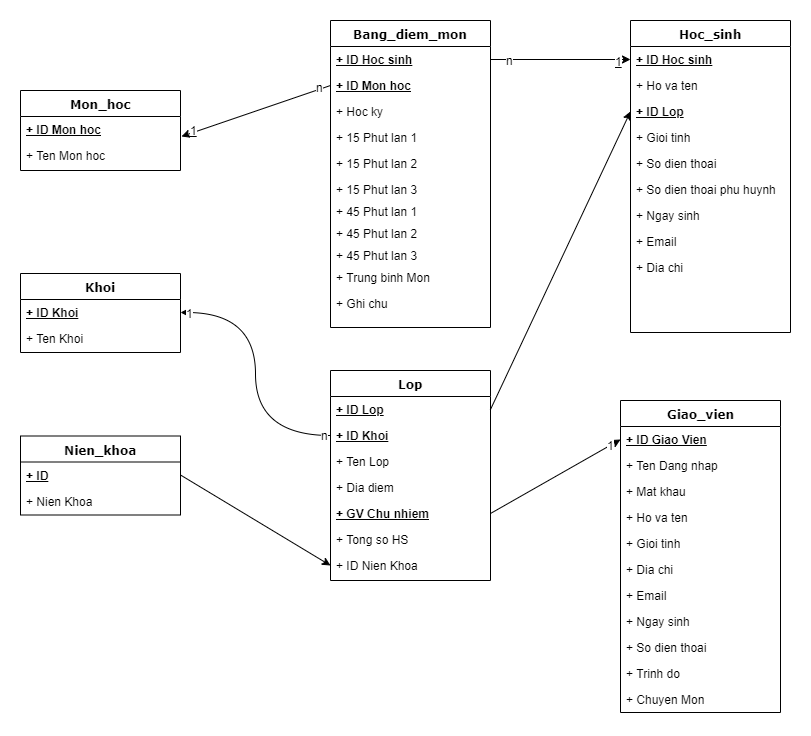

The diagram above was exported from draw.io. Its source (the exported page's mxGraphModel, read from the mxfile embedded in the PNG):
<mxGraphModel dx="2522" dy="1563" grid="1" gridSize="10" guides="1" tooltips="1" connect="1" arrows="1" fold="1" page="1" pageScale="1" pageWidth="1100" pageHeight="850" background="#ffffff" math="0" shadow="0">
  <root>
    <mxCell id="0" />
    <mxCell id="1" parent="0" />
    <mxCell id="78961159f06e98e8-17" value="Giao_vien" style="swimlane;html=1;fontStyle=1;align=center;verticalAlign=top;childLayout=stackLayout;horizontal=1;startSize=26;horizontalStack=0;resizeParent=1;resizeLast=0;collapsible=1;marginBottom=0;swimlaneFillColor=#ffffff;rounded=0;shadow=0;comic=0;labelBackgroundColor=none;strokeWidth=1;fillColor=none;fontFamily=Verdana;fontSize=12" parent="1" vertex="1">
      <mxGeometry x="240" y="-250" width="160" height="312" as="geometry">
        <mxRectangle x="360" y="-94" width="100" height="26" as="alternateBounds" />
      </mxGeometry>
    </mxCell>
    <mxCell id="78961159f06e98e8-21" value="+ ID Giao Vien" style="text;html=1;strokeColor=none;fillColor=none;align=left;verticalAlign=top;spacingLeft=4;spacingRight=4;whiteSpace=wrap;overflow=hidden;rotatable=0;points=[[0,0.5],[1,0.5]];portConstraint=eastwest;fontStyle=5" parent="78961159f06e98e8-17" vertex="1">
      <mxGeometry y="26" width="160" height="26" as="geometry" />
    </mxCell>
    <mxCell id="T9Gsi1MG2eronuH9tcHb-164" value="+ Ten Dang nhap" style="text;html=1;strokeColor=none;fillColor=none;align=left;verticalAlign=top;spacingLeft=4;spacingRight=4;whiteSpace=wrap;overflow=hidden;rotatable=0;points=[[0,0.5],[1,0.5]];portConstraint=eastwest;" parent="78961159f06e98e8-17" vertex="1">
      <mxGeometry y="52" width="160" height="26" as="geometry" />
    </mxCell>
    <mxCell id="T9Gsi1MG2eronuH9tcHb-165" value="+ Mat khau" style="text;html=1;strokeColor=none;fillColor=none;align=left;verticalAlign=top;spacingLeft=4;spacingRight=4;whiteSpace=wrap;overflow=hidden;rotatable=0;points=[[0,0.5],[1,0.5]];portConstraint=eastwest;" parent="78961159f06e98e8-17" vertex="1">
      <mxGeometry y="78" width="160" height="26" as="geometry" />
    </mxCell>
    <mxCell id="T9Gsi1MG2eronuH9tcHb-166" value="+ Ho va ten" style="text;html=1;strokeColor=none;fillColor=none;align=left;verticalAlign=top;spacingLeft=4;spacingRight=4;whiteSpace=wrap;overflow=hidden;rotatable=0;points=[[0,0.5],[1,0.5]];portConstraint=eastwest;" parent="78961159f06e98e8-17" vertex="1">
      <mxGeometry y="104" width="160" height="26" as="geometry" />
    </mxCell>
    <mxCell id="T9Gsi1MG2eronuH9tcHb-167" value="+ Gioi tinh" style="text;html=1;strokeColor=none;fillColor=none;align=left;verticalAlign=top;spacingLeft=4;spacingRight=4;whiteSpace=wrap;overflow=hidden;rotatable=0;points=[[0,0.5],[1,0.5]];portConstraint=eastwest;" parent="78961159f06e98e8-17" vertex="1">
      <mxGeometry y="130" width="160" height="26" as="geometry" />
    </mxCell>
    <mxCell id="T9Gsi1MG2eronuH9tcHb-171" value="+ Dia chi" style="text;html=1;strokeColor=none;fillColor=none;align=left;verticalAlign=top;spacingLeft=4;spacingRight=4;whiteSpace=wrap;overflow=hidden;rotatable=0;points=[[0,0.5],[1,0.5]];portConstraint=eastwest;" parent="78961159f06e98e8-17" vertex="1">
      <mxGeometry y="156" width="160" height="26" as="geometry" />
    </mxCell>
    <mxCell id="T9Gsi1MG2eronuH9tcHb-170" value="+ Email" style="text;html=1;strokeColor=none;fillColor=none;align=left;verticalAlign=top;spacingLeft=4;spacingRight=4;whiteSpace=wrap;overflow=hidden;rotatable=0;points=[[0,0.5],[1,0.5]];portConstraint=eastwest;" parent="78961159f06e98e8-17" vertex="1">
      <mxGeometry y="182" width="160" height="26" as="geometry" />
    </mxCell>
    <mxCell id="T9Gsi1MG2eronuH9tcHb-169" value="+ Ngay sinh" style="text;html=1;strokeColor=none;fillColor=none;align=left;verticalAlign=top;spacingLeft=4;spacingRight=4;whiteSpace=wrap;overflow=hidden;rotatable=0;points=[[0,0.5],[1,0.5]];portConstraint=eastwest;" parent="78961159f06e98e8-17" vertex="1">
      <mxGeometry y="208" width="160" height="26" as="geometry" />
    </mxCell>
    <mxCell id="T9Gsi1MG2eronuH9tcHb-168" value="+ So dien thoai" style="text;html=1;strokeColor=none;fillColor=none;align=left;verticalAlign=top;spacingLeft=4;spacingRight=4;whiteSpace=wrap;overflow=hidden;rotatable=0;points=[[0,0.5],[1,0.5]];portConstraint=eastwest;" parent="78961159f06e98e8-17" vertex="1">
      <mxGeometry y="234" width="160" height="26" as="geometry" />
    </mxCell>
    <mxCell id="9FF3OcsqNSNpH3_MQ3Np-2" value="+ Trinh do" style="text;html=1;strokeColor=none;fillColor=none;align=left;verticalAlign=top;spacingLeft=4;spacingRight=4;whiteSpace=wrap;overflow=hidden;rotatable=0;points=[[0,0.5],[1,0.5]];portConstraint=eastwest;" parent="78961159f06e98e8-17" vertex="1">
      <mxGeometry y="260" width="160" height="26" as="geometry" />
    </mxCell>
    <mxCell id="9FF3OcsqNSNpH3_MQ3Np-3" value="+ Chuyen Mon" style="text;html=1;strokeColor=none;fillColor=none;align=left;verticalAlign=top;spacingLeft=4;spacingRight=4;whiteSpace=wrap;overflow=hidden;rotatable=0;points=[[0,0.5],[1,0.5]];portConstraint=eastwest;" parent="78961159f06e98e8-17" vertex="1">
      <mxGeometry y="286" width="160" height="26" as="geometry" />
    </mxCell>
    <mxCell id="78961159f06e98e8-30" value="Hoc_sinh" style="swimlane;html=1;fontStyle=1;align=center;verticalAlign=top;childLayout=stackLayout;horizontal=1;startSize=26;horizontalStack=0;resizeParent=1;resizeLast=0;collapsible=1;marginBottom=0;swimlaneFillColor=#ffffff;rounded=0;shadow=0;comic=0;labelBackgroundColor=none;strokeWidth=1;fillColor=none;fontFamily=Verdana;fontSize=12" parent="1" vertex="1">
      <mxGeometry x="250" y="-630" width="160" height="312" as="geometry" />
    </mxCell>
    <mxCell id="78961159f06e98e8-31" value="+ ID Hoc sinh" style="text;html=1;strokeColor=none;fillColor=none;align=left;verticalAlign=top;spacingLeft=4;spacingRight=4;whiteSpace=wrap;overflow=hidden;rotatable=0;points=[[0,0.5],[1,0.5]];portConstraint=eastwest;fontStyle=5" parent="78961159f06e98e8-30" vertex="1">
      <mxGeometry y="26" width="160" height="26" as="geometry" />
    </mxCell>
    <mxCell id="T9Gsi1MG2eronuH9tcHb-46" value="+ Ho va ten" style="text;html=1;strokeColor=none;fillColor=none;align=left;verticalAlign=top;spacingLeft=4;spacingRight=4;whiteSpace=wrap;overflow=hidden;rotatable=0;points=[[0,0.5],[1,0.5]];portConstraint=eastwest;" parent="78961159f06e98e8-30" vertex="1">
      <mxGeometry y="52" width="160" height="26" as="geometry" />
    </mxCell>
    <mxCell id="T9Gsi1MG2eronuH9tcHb-8" value="+ ID Lop" style="text;html=1;strokeColor=none;fillColor=none;align=left;verticalAlign=top;spacingLeft=4;spacingRight=4;whiteSpace=wrap;overflow=hidden;rotatable=0;points=[[0,0.5],[1,0.5]];portConstraint=eastwest;fontStyle=5" parent="78961159f06e98e8-30" vertex="1">
      <mxGeometry y="78" width="160" height="26" as="geometry" />
    </mxCell>
    <mxCell id="78961159f06e98e8-25" value="+ Gioi tinh" style="text;html=1;strokeColor=none;fillColor=none;align=left;verticalAlign=top;spacingLeft=4;spacingRight=4;whiteSpace=wrap;overflow=hidden;rotatable=0;points=[[0,0.5],[1,0.5]];portConstraint=eastwest;" parent="78961159f06e98e8-30" vertex="1">
      <mxGeometry y="104" width="160" height="26" as="geometry" />
    </mxCell>
    <mxCell id="T9Gsi1MG2eronuH9tcHb-153" value="+ So dien thoai" style="text;html=1;strokeColor=none;fillColor=none;align=left;verticalAlign=top;spacingLeft=4;spacingRight=4;whiteSpace=wrap;overflow=hidden;rotatable=0;points=[[0,0.5],[1,0.5]];portConstraint=eastwest;" parent="78961159f06e98e8-30" vertex="1">
      <mxGeometry y="130" width="160" height="26" as="geometry" />
    </mxCell>
    <mxCell id="T9Gsi1MG2eronuH9tcHb-49" value="+ So dien thoai phu huynh" style="text;html=1;strokeColor=none;fillColor=none;align=left;verticalAlign=top;spacingLeft=4;spacingRight=4;whiteSpace=wrap;overflow=hidden;rotatable=0;points=[[0,0.5],[1,0.5]];portConstraint=eastwest;" parent="78961159f06e98e8-30" vertex="1">
      <mxGeometry y="156" width="160" height="26" as="geometry" />
    </mxCell>
    <mxCell id="T9Gsi1MG2eronuH9tcHb-152" value="+ Ngay sinh" style="text;html=1;strokeColor=none;fillColor=none;align=left;verticalAlign=top;spacingLeft=4;spacingRight=4;whiteSpace=wrap;overflow=hidden;rotatable=0;points=[[0,0.5],[1,0.5]];portConstraint=eastwest;" parent="78961159f06e98e8-30" vertex="1">
      <mxGeometry y="182" width="160" height="26" as="geometry" />
    </mxCell>
    <mxCell id="T9Gsi1MG2eronuH9tcHb-154" value="+ Email" style="text;html=1;strokeColor=none;fillColor=none;align=left;verticalAlign=top;spacingLeft=4;spacingRight=4;whiteSpace=wrap;overflow=hidden;rotatable=0;points=[[0,0.5],[1,0.5]];portConstraint=eastwest;" parent="78961159f06e98e8-30" vertex="1">
      <mxGeometry y="208" width="160" height="26" as="geometry" />
    </mxCell>
    <mxCell id="T9Gsi1MG2eronuH9tcHb-155" value="+ Dia chi" style="text;html=1;strokeColor=none;fillColor=none;align=left;verticalAlign=top;spacingLeft=4;spacingRight=4;whiteSpace=wrap;overflow=hidden;rotatable=0;points=[[0,0.5],[1,0.5]];portConstraint=eastwest;" parent="78961159f06e98e8-30" vertex="1">
      <mxGeometry y="234" width="160" height="26" as="geometry" />
    </mxCell>
    <mxCell id="78961159f06e98e8-43" value="Lop" style="swimlane;html=1;fontStyle=1;align=center;verticalAlign=top;childLayout=stackLayout;horizontal=1;startSize=26;horizontalStack=0;resizeParent=1;resizeLast=0;collapsible=1;marginBottom=0;swimlaneFillColor=#ffffff;rounded=0;shadow=0;comic=0;labelBackgroundColor=none;strokeWidth=1;fillColor=none;fontFamily=Verdana;fontSize=12" parent="1" vertex="1">
      <mxGeometry x="-50" y="-280" width="160" height="210" as="geometry" />
    </mxCell>
    <mxCell id="78961159f06e98e8-44" value="+ ID Lop" style="text;html=1;strokeColor=none;fillColor=none;align=left;verticalAlign=top;spacingLeft=4;spacingRight=4;whiteSpace=wrap;overflow=hidden;rotatable=0;points=[[0,0.5],[1,0.5]];portConstraint=eastwest;fontStyle=5" parent="78961159f06e98e8-43" vertex="1">
      <mxGeometry y="26" width="160" height="26" as="geometry" />
    </mxCell>
    <mxCell id="78961159f06e98e8-50" value="+ ID Khoi" style="text;html=1;strokeColor=none;fillColor=none;align=left;verticalAlign=top;spacingLeft=4;spacingRight=4;whiteSpace=wrap;overflow=hidden;rotatable=0;points=[[0,0.5],[1,0.5]];portConstraint=eastwest;fontStyle=5" parent="78961159f06e98e8-43" vertex="1">
      <mxGeometry y="52" width="160" height="26" as="geometry" />
    </mxCell>
    <mxCell id="78961159f06e98e8-45" value="+ Ten Lop" style="text;html=1;strokeColor=none;fillColor=none;align=left;verticalAlign=top;spacingLeft=4;spacingRight=4;whiteSpace=wrap;overflow=hidden;rotatable=0;points=[[0,0.5],[1,0.5]];portConstraint=eastwest;fontStyle=0" parent="78961159f06e98e8-43" vertex="1">
      <mxGeometry y="78" width="160" height="26" as="geometry" />
    </mxCell>
    <mxCell id="78961159f06e98e8-49" value="+ Dia diem" style="text;html=1;strokeColor=none;fillColor=none;align=left;verticalAlign=top;spacingLeft=4;spacingRight=4;whiteSpace=wrap;overflow=hidden;rotatable=0;points=[[0,0.5],[1,0.5]];portConstraint=eastwest;" parent="78961159f06e98e8-43" vertex="1">
      <mxGeometry y="104" width="160" height="26" as="geometry" />
    </mxCell>
    <mxCell id="T9Gsi1MG2eronuH9tcHb-10" value="+ GV Chu nhiem" style="text;html=1;strokeColor=none;fillColor=none;align=left;verticalAlign=top;spacingLeft=4;spacingRight=4;whiteSpace=wrap;overflow=hidden;rotatable=0;points=[[0,0.5],[1,0.5]];portConstraint=eastwest;fontStyle=5" parent="78961159f06e98e8-43" vertex="1">
      <mxGeometry y="130" width="160" height="26" as="geometry" />
    </mxCell>
    <mxCell id="9FF3OcsqNSNpH3_MQ3Np-1" value="+ Tong so HS&lt;br&gt;" style="text;html=1;strokeColor=none;fillColor=none;align=left;verticalAlign=top;spacingLeft=4;spacingRight=4;whiteSpace=wrap;overflow=hidden;rotatable=0;points=[[0,0.5],[1,0.5]];portConstraint=eastwest;" parent="78961159f06e98e8-43" vertex="1">
      <mxGeometry y="156" width="160" height="26" as="geometry" />
    </mxCell>
    <mxCell id="9FF3OcsqNSNpH3_MQ3Np-9" value="+ ID Nien Khoa" style="text;html=1;strokeColor=none;fillColor=none;align=left;verticalAlign=top;spacingLeft=4;spacingRight=4;whiteSpace=wrap;overflow=hidden;rotatable=0;points=[[0,0.5],[1,0.5]];portConstraint=eastwest;" parent="78961159f06e98e8-43" vertex="1">
      <mxGeometry y="182" width="160" height="26" as="geometry" />
    </mxCell>
    <mxCell id="78961159f06e98e8-69" value="Bang_diem_mon" style="swimlane;html=1;fontStyle=1;align=center;verticalAlign=top;childLayout=stackLayout;horizontal=1;startSize=26;horizontalStack=0;resizeParent=1;resizeLast=0;collapsible=1;marginBottom=0;swimlaneFillColor=#ffffff;rounded=0;shadow=0;comic=0;labelBackgroundColor=none;strokeWidth=1;fillColor=none;fontFamily=Verdana;fontSize=12" parent="1" vertex="1">
      <mxGeometry x="-50" y="-630" width="160" height="307" as="geometry" />
    </mxCell>
    <mxCell id="78961159f06e98e8-74" value="+ ID Hoc sinh" style="text;html=1;strokeColor=none;fillColor=none;align=left;verticalAlign=top;spacingLeft=4;spacingRight=4;whiteSpace=wrap;overflow=hidden;rotatable=0;points=[[0,0.5],[1,0.5]];portConstraint=eastwest;fontStyle=5" parent="78961159f06e98e8-69" vertex="1">
      <mxGeometry y="26" width="160" height="26" as="geometry" />
    </mxCell>
    <mxCell id="78961159f06e98e8-71" value="+ ID Mon hoc" style="text;html=1;strokeColor=none;fillColor=none;align=left;verticalAlign=top;spacingLeft=4;spacingRight=4;whiteSpace=wrap;overflow=hidden;rotatable=0;points=[[0,0.5],[1,0.5]];portConstraint=eastwest;fontStyle=5" parent="78961159f06e98e8-69" vertex="1">
      <mxGeometry y="52" width="160" height="26" as="geometry" />
    </mxCell>
    <mxCell id="T9Gsi1MG2eronuH9tcHb-60" value="+ Hoc ky" style="text;html=1;strokeColor=none;fillColor=none;align=left;verticalAlign=top;spacingLeft=4;spacingRight=4;whiteSpace=wrap;overflow=hidden;rotatable=0;points=[[0,0.5],[1,0.5]];portConstraint=eastwest;" parent="78961159f06e98e8-69" vertex="1">
      <mxGeometry y="78" width="160" height="26" as="geometry" />
    </mxCell>
    <mxCell id="78961159f06e98e8-75" value="+ 15 Phut lan 1" style="text;html=1;strokeColor=none;fillColor=none;align=left;verticalAlign=top;spacingLeft=4;spacingRight=4;whiteSpace=wrap;overflow=hidden;rotatable=0;points=[[0,0.5],[1,0.5]];portConstraint=eastwest;" parent="78961159f06e98e8-69" vertex="1">
      <mxGeometry y="104" width="160" height="26" as="geometry" />
    </mxCell>
    <mxCell id="T9Gsi1MG2eronuH9tcHb-51" value="+ 15 Phut lan 2" style="text;html=1;strokeColor=none;fillColor=none;align=left;verticalAlign=top;spacingLeft=4;spacingRight=4;whiteSpace=wrap;overflow=hidden;rotatable=0;points=[[0,0.5],[1,0.5]];portConstraint=eastwest;" parent="78961159f06e98e8-69" vertex="1">
      <mxGeometry y="130" width="160" height="26" as="geometry" />
    </mxCell>
    <mxCell id="T9Gsi1MG2eronuH9tcHb-52" value="+ 15 Phut lan 3" style="text;html=1;strokeColor=none;fillColor=none;align=left;verticalAlign=top;spacingLeft=4;spacingRight=4;whiteSpace=wrap;overflow=hidden;rotatable=0;points=[[0,0.5],[1,0.5]];portConstraint=eastwest;" parent="78961159f06e98e8-69" vertex="1">
      <mxGeometry y="156" width="160" height="22" as="geometry" />
    </mxCell>
    <mxCell id="T9Gsi1MG2eronuH9tcHb-53" value="+ 45 Phut lan 1" style="text;html=1;strokeColor=none;fillColor=none;align=left;verticalAlign=top;spacingLeft=4;spacingRight=4;whiteSpace=wrap;overflow=hidden;rotatable=0;points=[[0,0.5],[1,0.5]];portConstraint=eastwest;" parent="78961159f06e98e8-69" vertex="1">
      <mxGeometry y="178" width="160" height="22" as="geometry" />
    </mxCell>
    <mxCell id="T9Gsi1MG2eronuH9tcHb-54" value="+ 45 Phut lan 2" style="text;html=1;strokeColor=none;fillColor=none;align=left;verticalAlign=top;spacingLeft=4;spacingRight=4;whiteSpace=wrap;overflow=hidden;rotatable=0;points=[[0,0.5],[1,0.5]];portConstraint=eastwest;" parent="78961159f06e98e8-69" vertex="1">
      <mxGeometry y="200" width="160" height="22" as="geometry" />
    </mxCell>
    <mxCell id="T9Gsi1MG2eronuH9tcHb-56" value="+ 45 Phut lan 3" style="text;html=1;strokeColor=none;fillColor=none;align=left;verticalAlign=top;spacingLeft=4;spacingRight=4;whiteSpace=wrap;overflow=hidden;rotatable=0;points=[[0,0.5],[1,0.5]];portConstraint=eastwest;" parent="78961159f06e98e8-69" vertex="1">
      <mxGeometry y="222" width="160" height="22" as="geometry" />
    </mxCell>
    <mxCell id="T9Gsi1MG2eronuH9tcHb-110" value="+ Trung binh Mon" style="text;html=1;strokeColor=none;fillColor=none;align=left;verticalAlign=top;spacingLeft=4;spacingRight=4;whiteSpace=wrap;overflow=hidden;rotatable=0;points=[[0,0.5],[1,0.5]];portConstraint=eastwest;" parent="78961159f06e98e8-69" vertex="1">
      <mxGeometry y="244" width="160" height="26" as="geometry" />
    </mxCell>
    <mxCell id="T9Gsi1MG2eronuH9tcHb-59" value="+ Ghi chu" style="text;html=1;strokeColor=none;fillColor=none;align=left;verticalAlign=top;spacingLeft=4;spacingRight=4;whiteSpace=wrap;overflow=hidden;rotatable=0;points=[[0,0.5],[1,0.5]];portConstraint=eastwest;" parent="78961159f06e98e8-69" vertex="1">
      <mxGeometry y="270" width="160" height="26" as="geometry" />
    </mxCell>
    <mxCell id="T9Gsi1MG2eronuH9tcHb-27" value="Mon_hoc" style="swimlane;html=1;fontStyle=1;align=center;verticalAlign=top;childLayout=stackLayout;horizontal=1;startSize=26;horizontalStack=0;resizeParent=1;resizeLast=0;collapsible=1;marginBottom=0;swimlaneFillColor=#ffffff;rounded=0;shadow=0;comic=0;labelBackgroundColor=none;strokeWidth=1;fillColor=none;fontFamily=Verdana;fontSize=12" parent="1" vertex="1">
      <mxGeometry x="-360" y="-560" width="160" height="80" as="geometry" />
    </mxCell>
    <mxCell id="T9Gsi1MG2eronuH9tcHb-28" value="+ ID Mon hoc" style="text;html=1;strokeColor=none;fillColor=none;align=left;verticalAlign=top;spacingLeft=4;spacingRight=4;whiteSpace=wrap;overflow=hidden;rotatable=0;points=[[0,0.5],[1,0.5]];portConstraint=eastwest;fontStyle=5" parent="T9Gsi1MG2eronuH9tcHb-27" vertex="1">
      <mxGeometry y="26" width="160" height="26" as="geometry" />
    </mxCell>
    <mxCell id="T9Gsi1MG2eronuH9tcHb-29" value="+ Ten Mon hoc" style="text;html=1;strokeColor=none;fillColor=none;align=left;verticalAlign=top;spacingLeft=4;spacingRight=4;whiteSpace=wrap;overflow=hidden;rotatable=0;points=[[0,0.5],[1,0.5]];portConstraint=eastwest;" parent="T9Gsi1MG2eronuH9tcHb-27" vertex="1">
      <mxGeometry y="52" width="160" height="26" as="geometry" />
    </mxCell>
    <mxCell id="T9Gsi1MG2eronuH9tcHb-111" value="Khoi" style="swimlane;html=1;fontStyle=1;align=center;verticalAlign=top;childLayout=stackLayout;horizontal=1;startSize=26;horizontalStack=0;resizeParent=1;resizeLast=0;collapsible=1;marginBottom=0;swimlaneFillColor=#ffffff;rounded=0;shadow=0;comic=0;labelBackgroundColor=none;strokeWidth=1;fillColor=none;fontFamily=Verdana;fontSize=12" parent="1" vertex="1">
      <mxGeometry x="-360" y="-377" width="160" height="79" as="geometry" />
    </mxCell>
    <mxCell id="T9Gsi1MG2eronuH9tcHb-112" value="+ ID Khoi" style="text;html=1;strokeColor=none;fillColor=none;align=left;verticalAlign=top;spacingLeft=4;spacingRight=4;whiteSpace=wrap;overflow=hidden;rotatable=0;points=[[0,0.5],[1,0.5]];portConstraint=eastwest;fontStyle=5" parent="T9Gsi1MG2eronuH9tcHb-111" vertex="1">
      <mxGeometry y="26" width="160" height="26" as="geometry" />
    </mxCell>
    <mxCell id="T9Gsi1MG2eronuH9tcHb-113" value="+ Ten Khoi" style="text;html=1;strokeColor=none;fillColor=none;align=left;verticalAlign=top;spacingLeft=4;spacingRight=4;whiteSpace=wrap;overflow=hidden;rotatable=0;points=[[0,0.5],[1,0.5]];portConstraint=eastwest;" parent="T9Gsi1MG2eronuH9tcHb-111" vertex="1">
      <mxGeometry y="52" width="160" height="26" as="geometry" />
    </mxCell>
    <mxCell id="T9Gsi1MG2eronuH9tcHb-144" style="edgeStyle=none;rounded=0;orthogonalLoop=1;jettySize=auto;html=1;exitX=0;exitY=0.5;exitDx=0;exitDy=0;entryX=1;entryY=0.5;entryDx=0;entryDy=0;startArrow=classic;startFill=1;endArrow=none;endFill=0;" parent="1" source="78961159f06e98e8-31" target="78961159f06e98e8-74" edge="1">
      <mxGeometry relative="1" as="geometry" />
    </mxCell>
    <mxCell id="T9Gsi1MG2eronuH9tcHb-242" value="1" style="text;html=1;align=center;verticalAlign=middle;resizable=0;points=[];;labelBackgroundColor=#ffffff;fontStyle=4" parent="T9Gsi1MG2eronuH9tcHb-144" vertex="1" connectable="0">
      <mxGeometry x="-0.8291" y="1" relative="1" as="geometry">
        <mxPoint as="offset" />
      </mxGeometry>
    </mxCell>
    <mxCell id="T9Gsi1MG2eronuH9tcHb-243" value="n" style="text;html=1;align=center;verticalAlign=middle;resizable=0;points=[];;labelBackgroundColor=#ffffff;" parent="T9Gsi1MG2eronuH9tcHb-144" vertex="1" connectable="0">
      <mxGeometry x="0.7333" relative="1" as="geometry">
        <mxPoint as="offset" />
      </mxGeometry>
    </mxCell>
    <mxCell id="T9Gsi1MG2eronuH9tcHb-205" style="edgeStyle=none;rounded=0;orthogonalLoop=1;jettySize=auto;html=1;exitX=1.006;exitY=0.769;exitDx=0;exitDy=0;entryX=0;entryY=0.5;entryDx=0;entryDy=0;startArrow=classic;startFill=1;endArrow=none;endFill=0;exitPerimeter=0;" parent="1" source="T9Gsi1MG2eronuH9tcHb-28" target="78961159f06e98e8-71" edge="1">
      <mxGeometry relative="1" as="geometry" />
    </mxCell>
    <mxCell id="T9Gsi1MG2eronuH9tcHb-240" value="n" style="text;html=1;align=center;verticalAlign=middle;resizable=0;points=[];;labelBackgroundColor=#ffffff;" parent="T9Gsi1MG2eronuH9tcHb-205" vertex="1" connectable="0">
      <mxGeometry x="0.8631" y="2" relative="1" as="geometry">
        <mxPoint as="offset" />
      </mxGeometry>
    </mxCell>
    <mxCell id="T9Gsi1MG2eronuH9tcHb-241" value="1" style="text;html=1;align=center;verticalAlign=middle;resizable=0;points=[];;labelBackgroundColor=#ffffff;fontStyle=4" parent="T9Gsi1MG2eronuH9tcHb-205" vertex="1" connectable="0">
      <mxGeometry x="-0.8371" y="1" relative="1" as="geometry">
        <mxPoint y="-1" as="offset" />
      </mxGeometry>
    </mxCell>
    <mxCell id="T9Gsi1MG2eronuH9tcHb-207" style="edgeStyle=orthogonalEdgeStyle;curved=1;rounded=0;orthogonalLoop=1;jettySize=auto;html=1;exitX=1;exitY=0.5;exitDx=0;exitDy=0;startArrow=classic;startFill=1;endArrow=none;endFill=0;" parent="1" source="T9Gsi1MG2eronuH9tcHb-112" target="78961159f06e98e8-50" edge="1">
      <mxGeometry relative="1" as="geometry" />
    </mxCell>
    <mxCell id="T9Gsi1MG2eronuH9tcHb-226" value="1" style="text;html=1;align=center;verticalAlign=middle;resizable=0;points=[];;labelBackgroundColor=#ffffff;" parent="T9Gsi1MG2eronuH9tcHb-207" vertex="1" connectable="0">
      <mxGeometry x="-0.9338" relative="1" as="geometry">
        <mxPoint as="offset" />
      </mxGeometry>
    </mxCell>
    <mxCell id="T9Gsi1MG2eronuH9tcHb-227" value="n" style="text;html=1;align=center;verticalAlign=middle;resizable=0;points=[];;labelBackgroundColor=#ffffff;" parent="T9Gsi1MG2eronuH9tcHb-207" vertex="1" connectable="0">
      <mxGeometry x="0.9527" y="1" relative="1" as="geometry">
        <mxPoint as="offset" />
      </mxGeometry>
    </mxCell>
    <mxCell id="T9Gsi1MG2eronuH9tcHb-220" style="rounded=0;orthogonalLoop=1;jettySize=auto;html=1;exitX=1;exitY=0.5;exitDx=0;exitDy=0;entryX=0;entryY=0.5;entryDx=0;entryDy=0;startArrow=none;startFill=0;endArrow=classic;endFill=1;" parent="1" source="T9Gsi1MG2eronuH9tcHb-10" target="78961159f06e98e8-21" edge="1">
      <mxGeometry relative="1" as="geometry">
        <mxPoint x="30" y="75" as="sourcePoint" />
      </mxGeometry>
    </mxCell>
    <mxCell id="T9Gsi1MG2eronuH9tcHb-229" value="&lt;br&gt;" style="text;html=1;align=center;verticalAlign=middle;resizable=0;points=[];;labelBackgroundColor=#ffffff;fontStyle=4" parent="T9Gsi1MG2eronuH9tcHb-220" vertex="1" connectable="0">
      <mxGeometry x="-0.9192" y="1" relative="1" as="geometry">
        <mxPoint as="offset" />
      </mxGeometry>
    </mxCell>
    <mxCell id="T9Gsi1MG2eronuH9tcHb-230" value="1" style="text;html=1;align=center;verticalAlign=middle;resizable=0;points=[];;labelBackgroundColor=#ffffff;" parent="T9Gsi1MG2eronuH9tcHb-220" vertex="1" connectable="0">
      <mxGeometry x="0.8382" y="1" relative="1" as="geometry">
        <mxPoint x="1" as="offset" />
      </mxGeometry>
    </mxCell>
    <mxCell id="9FF3OcsqNSNpH3_MQ3Np-5" style="rounded=0;orthogonalLoop=1;jettySize=auto;html=1;exitX=1;exitY=0.5;exitDx=0;exitDy=0;entryX=0;entryY=0.5;entryDx=0;entryDy=0;startArrow=none;startFill=0;" parent="1" source="78961159f06e98e8-44" target="T9Gsi1MG2eronuH9tcHb-8" edge="1">
      <mxGeometry relative="1" as="geometry" />
    </mxCell>
    <mxCell id="9FF3OcsqNSNpH3_MQ3Np-6" value="Nien_khoa" style="swimlane;html=1;fontStyle=1;align=center;verticalAlign=top;childLayout=stackLayout;horizontal=1;startSize=26;horizontalStack=0;resizeParent=1;resizeLast=0;collapsible=1;marginBottom=0;swimlaneFillColor=#ffffff;rounded=0;shadow=0;comic=0;labelBackgroundColor=none;strokeWidth=1;fillColor=none;fontFamily=Verdana;fontSize=12" parent="1" vertex="1">
      <mxGeometry x="-360" y="-214.5" width="160" height="79" as="geometry" />
    </mxCell>
    <mxCell id="9FF3OcsqNSNpH3_MQ3Np-7" value="+ ID" style="text;html=1;strokeColor=none;fillColor=none;align=left;verticalAlign=top;spacingLeft=4;spacingRight=4;whiteSpace=wrap;overflow=hidden;rotatable=0;points=[[0,0.5],[1,0.5]];portConstraint=eastwest;fontStyle=5" parent="9FF3OcsqNSNpH3_MQ3Np-6" vertex="1">
      <mxGeometry y="26" width="160" height="26" as="geometry" />
    </mxCell>
    <mxCell id="9FF3OcsqNSNpH3_MQ3Np-8" value="+ Nien Khoa" style="text;html=1;strokeColor=none;fillColor=none;align=left;verticalAlign=top;spacingLeft=4;spacingRight=4;whiteSpace=wrap;overflow=hidden;rotatable=0;points=[[0,0.5],[1,0.5]];portConstraint=eastwest;" parent="9FF3OcsqNSNpH3_MQ3Np-6" vertex="1">
      <mxGeometry y="52" width="160" height="26" as="geometry" />
    </mxCell>
    <mxCell id="9FF3OcsqNSNpH3_MQ3Np-10" style="edgeStyle=none;rounded=0;orthogonalLoop=1;jettySize=auto;html=1;exitX=1;exitY=0.5;exitDx=0;exitDy=0;entryX=0;entryY=0.5;entryDx=0;entryDy=0;startArrow=none;startFill=0;" parent="1" source="9FF3OcsqNSNpH3_MQ3Np-7" target="9FF3OcsqNSNpH3_MQ3Np-9" edge="1">
      <mxGeometry relative="1" as="geometry" />
    </mxCell>
  </root>
</mxGraphModel>